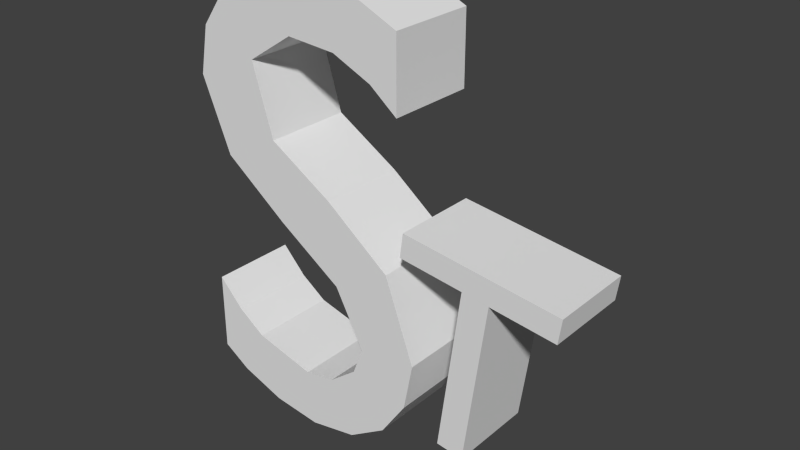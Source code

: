 # Source: S_Shape.blend  (saved by Blender 2.72.0; exported with 4.5.12 LTS)
import bpy
from mathutils import Matrix  # noqa: F401  (used for matrix-valued properties, if any)

bpy.ops.wm.read_factory_settings(use_empty=True)
scene = bpy.context.scene
scene.name = 'Scene'

# ---- collections
col_collection_1 = bpy.data.collections.new('Collection 1'); scene.collection.children.link(col_collection_1)

# ---- world
world_world = bpy.data.worlds.new('World'); scene.world = world_world
world_world.color = (0.05088, 0.05088, 0.05088)
world_world.use_sun_shadow = False
world_world.sun_shadow_jitter_overblur = 0.0
world_world.cycles.sampling_method = 'MANUAL'
world_world.cycles.sample_map_resolution = 256

# ---- meshes
me_mesh = bpy.data.meshes.new('Mesh')
me_mesh.from_pydata([(0.4274, -0.06957, 0.344), (0.1828, -0.06957, 0.3768), (0.1778, -0.06957, 0.339), (0.279, -0.06957, 0.3255), (0.2449, -0.06957, 0.07063), (0.2869, -0.06957, 0.06499), (0.3211, -0.06957, 0.3198), (0.4223, -0.06957, 0.3063), (0.4274, 0.06613, 0.344), (0.1828, 0.06613, 0.3768), (0.1778, 0.06613, 0.339), (0.279, 0.06613, 0.3255), (0.2449, 0.06613, 0.07063), (0.2869, 0.06613, 0.06499), (0.3211, 0.06613, 0.3198), (0.4223, 0.06613, 0.3063), (0.172, -0.06907, 0.643), (0.09728, -0.06907, 0.677), (0.02003, -0.06907, 0.691), (-0.06505, -0.06907, 0.6782), (-0.183, -0.06907, 0.054), (-0.1722, -0.06907, 0.5843), (-0.187, -0.06907, 0.509), (-0.1409, -0.06907, 0.3962), (-0.03947, -0.06907, 0.3198), (0.06193, -0.06907, 0.2519), (0.108, -0.06907, 0.165), (0.0912, -0.06907, 0.1216), (0.04643, -0.06907, 0.08709), (-0.002972, -0.06907, 0.079), (-0.09935, -0.06907, 0.1045), (-0.1432, -0.06907, 0.1355), (-0.183, -0.06907, 0.178), (-0.1395, -0.06907, 0.02602), (-0.06943, -0.06907, 0.0005859), (0.008028, -0.06907, -0.009), (0.08428, -0.06907, 0.004859), (0.1847, -0.06907, 0.102), (0.199, -0.06907, 0.176), (0.1529, -0.06907, 0.3032), (0.05153, -0.06907, 0.3812), (-0.04988, -0.06907, 0.4432), (-0.08318, -0.06907, 0.5525), (-0.009699, -0.06907, 0.6), (0.0679, -0.06907, 0.5939), (0.129, -0.06907, 0.5663), (0.172, -0.06907, 0.532), (-0.1303, -0.06907, 0.6416), (0.1448, -0.06907, 0.04338), (0.172, 0.06941, 0.643), (0.09728, 0.06941, 0.677), (0.02003, 0.06941, 0.691), (-0.06505, 0.06941, 0.6782), (-0.183, 0.06941, 0.054), (-0.1722, 0.06941, 0.5843), (-0.187, 0.06941, 0.509), (-0.1409, 0.06941, 0.3962), (-0.03947, 0.06941, 0.3198), (0.06193, 0.06941, 0.2519), (0.108, 0.06941, 0.165), (0.0912, 0.06941, 0.1216), (0.04643, 0.06941, 0.08709), (-0.002972, 0.06941, 0.079), (-0.09935, 0.06941, 0.1045), (-0.1432, 0.06941, 0.1355), (-0.183, 0.06941, 0.178), (-0.1395, 0.06941, 0.02602), (-0.06943, 0.06941, 0.0005859), (0.008028, 0.06941, -0.009), (0.08428, 0.06941, 0.004859), (0.1847, 0.06941, 0.102), (0.199, 0.06941, 0.176), (0.1529, 0.06941, 0.3032), (0.05153, 0.06941, 0.3812), (-0.04988, 0.06941, 0.4432), (-0.08318, 0.06941, 0.5525), (-0.009699, 0.06941, 0.6), (0.0679, 0.06941, 0.5939), (0.129, 0.06941, 0.5663), (0.172, 0.06941, 0.532), (-0.1303, 0.06941, 0.6416), (0.1448, 0.06941, 0.04338)], [], [(2, 0, 1), (2, 7, 0), (3, 7, 2), (4, 6, 3), (6, 7, 3), (4, 5, 6), (10, 9, 8), (10, 8, 15), (11, 10, 15), (12, 11, 14), (14, 11, 15), (12, 14, 13), (2, 10, 11, 3), (1, 9, 10, 2), (7, 15, 8, 0), (0, 8, 9, 1), (3, 11, 12, 4), (6, 14, 15, 7), (5, 13, 14, 6), (4, 12, 13, 5), (22, 42, 21), (19, 17, 18), (22, 41, 42), (23, 41, 22), (23, 40, 41), (24, 40, 23), (24, 39, 40), (25, 39, 24), (25, 38, 39), (26, 38, 25), (20, 31, 32), (26, 37, 38), (27, 37, 26), (20, 30, 31), (28, 48, 37), (28, 37, 27), (21, 42, 43), (43, 44, 17), (44, 16, 17), (19, 47, 43), (43, 17, 19), (21, 43, 47), (45, 46, 16), (20, 29, 30), (48, 28, 36), (20, 33, 29), (28, 34, 35), (35, 36, 28), (34, 29, 33), (28, 29, 34), (44, 45, 16), (55, 54, 75), (52, 51, 50), (55, 75, 74), (56, 55, 74), (56, 74, 73), (57, 56, 73), (57, 73, 72), (58, 57, 72), (58, 72, 71), (59, 58, 71), (53, 65, 64), (59, 71, 70), (60, 59, 70), (53, 64, 63), (61, 70, 81), (61, 60, 70), (54, 76, 75), (76, 50, 77), (77, 50, 49), (52, 76, 80), (76, 52, 50), (54, 80, 76), (78, 49, 79), (53, 63, 62), (81, 69, 61), (53, 62, 66), (61, 68, 67), (68, 61, 69), (67, 66, 62), (61, 67, 62), (77, 49, 78), (19, 52, 80, 47), (21, 54, 55, 22), (27, 60, 61, 28), (18, 51, 52, 19), (30, 63, 64, 31), (29, 62, 63, 30), (26, 59, 60, 27), (47, 80, 54, 21), (31, 64, 65, 32), (38, 71, 72, 39), (35, 68, 69, 36), (20, 53, 66, 33), (16, 49, 50, 17), (22, 55, 56, 23), (28, 61, 62, 29), (36, 69, 81, 48), (23, 56, 57, 24), (17, 50, 51, 18), (44, 77, 78, 45), (32, 65, 53, 20), (37, 70, 71, 38), (34, 67, 68, 35), (46, 79, 49, 16), (24, 57, 58, 25), (33, 66, 67, 34), (45, 78, 79, 46), (48, 81, 70, 37), (25, 58, 59, 26), (41, 74, 75, 42), (43, 76, 77, 44), (42, 75, 76, 43), (40, 73, 74, 41), (39, 72, 73, 40)])
me_mesh.use_remesh_preserve_volume = False
me_mesh.use_remesh_preserve_attributes = False
me_mesh.use_mirror_vertex_groups = False
me_mesh.update()

# ---- objects
ob_text = bpy.data.objects.new('Text', me_mesh)

# ---- transforms, parenting, visibility, modifiers, constraints
ob_text.location = (0.0, 0.0, 0.0)
ob_text.lineart.crease_threshold = 0.0

# ---- collection membership
col_collection_1.objects.link(ob_text)

# ---- scene / render settings (as saved in the file)
scene.frame_start = 1; scene.frame_end = 250; scene.frame_set(1)
scene.render.engine = 'BLENDER_EEVEE_NEXT'
scene.render.resolution_percentage = 50
scene.render.dither_intensity = 0.0
scene.cycles.use_denoising = False
scene.cycles.samples = 10
scene.cycles.sampling_pattern = 'TABULATED_SOBOL'
scene.cycles.light_sampling_threshold = 0.0
scene.cycles.use_adaptive_sampling = False
scene.cycles.use_light_tree = False
scene.cycles.blur_glossy = 0.0
scene.cycles.volume_bounces = 1
scene.cycles.pixel_filter_type = 'GAUSSIAN'
scene.cycles.sample_clamp_indirect = 0.0
scene.view_settings.view_transform = 'Standard'
bpy.context.view_layer.update()

# ---- added for rendering (the .blend has no active camera and no usable light): camera, sun
cam_auto = bpy.data.cameras.new('AutoCamera')
cam_auto.lens = 50.0
cam_auto.sensor_width = 36.0
cam_auto.clip_end = 1000.0
ob_auto_camera = bpy.data.objects.new('AutoCamera', cam_auto)
scene.collection.objects.link(ob_auto_camera)
ob_auto_camera.location = (0.991465, -1.04559, 1.03801)
ob_auto_camera.rotation_euler = (1.09748, -7.21219e-08, 0.694738)
scene.camera = ob_auto_camera
light_auto_sun = bpy.data.lights.new('AutoSun', 'SUN')
light_auto_sun.energy = 3.0
light_auto_sun.angle = 0.0523599
ob_auto_sun = bpy.data.objects.new('AutoSun', light_auto_sun)
scene.collection.objects.link(ob_auto_sun)
ob_auto_sun.rotation_euler = (0.872665, 0.174533, 0.523599)
bpy.context.view_layer.update()
